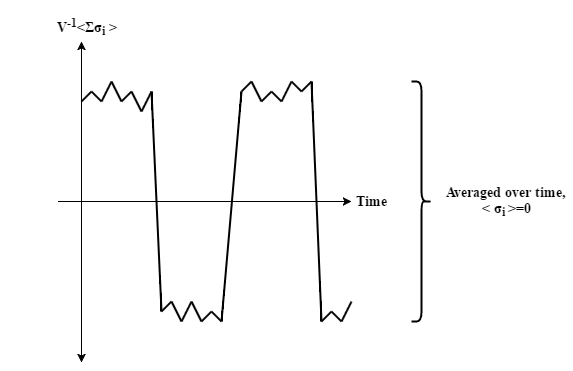

The diagram above was exported from draw.io. Its source (the exported page's mxGraphModel, read from the mxfile embedded in the PNG):
<mxGraphModel dx="1114" dy="556" grid="1" gridSize="10" guides="1" tooltips="1" connect="1" arrows="1" fold="1" page="1" pageScale="1" pageWidth="826" pageHeight="1169" background="#ffffff" math="0" shadow="0">
  <root>
    <mxCell id="0" />
    <mxCell id="1" parent="0" />
    <mxCell id="1e467a22832f8dd9-1" value="" style="endArrow=classic;html=1;" parent="1" edge="1">
      <mxGeometry width="50" height="50" relative="1" as="geometry">
        <mxPoint x="200" y="360" as="sourcePoint" />
        <mxPoint x="200" y="200" as="targetPoint" />
      </mxGeometry>
    </mxCell>
    <mxCell id="1e467a22832f8dd9-2" value="" style="endArrow=classic;html=1;" parent="1" edge="1">
      <mxGeometry x="177" y="360" width="50" height="50" as="geometry">
        <mxPoint x="177" y="360" as="sourcePoint" />
        <mxPoint x="470" y="360" as="targetPoint" />
      </mxGeometry>
    </mxCell>
    <mxCell id="50f90c73ed8f2589-1" value="" style="endArrow=none;html=1;strokeWidth=2;endFill=0;" parent="1" edge="1">
      <mxGeometry width="50" height="50" relative="1" as="geometry">
        <mxPoint x="200" y="260" as="sourcePoint" />
        <mxPoint x="210" y="250" as="targetPoint" />
      </mxGeometry>
    </mxCell>
    <mxCell id="50f90c73ed8f2589-2" value="" style="endArrow=none;html=1;strokeWidth=2;endFill=0;" parent="1" edge="1">
      <mxGeometry x="210" y="260" width="50" height="50" as="geometry">
        <mxPoint x="210" y="250" as="sourcePoint" />
        <mxPoint x="220" y="260" as="targetPoint" />
      </mxGeometry>
    </mxCell>
    <mxCell id="50f90c73ed8f2589-3" value="" style="endArrow=none;html=1;strokeWidth=2;endFill=0;" parent="1" edge="1">
      <mxGeometry x="220" y="270" width="50" height="50" as="geometry">
        <mxPoint x="220" y="260" as="sourcePoint" />
        <mxPoint x="230" y="240" as="targetPoint" />
      </mxGeometry>
    </mxCell>
    <mxCell id="50f90c73ed8f2589-4" value="" style="endArrow=none;html=1;strokeWidth=2;endFill=0;" parent="1" edge="1">
      <mxGeometry x="230" y="280" width="50" height="50" as="geometry">
        <mxPoint x="230" y="240" as="sourcePoint" />
        <mxPoint x="240" y="260" as="targetPoint" />
      </mxGeometry>
    </mxCell>
    <mxCell id="50f90c73ed8f2589-7" value="" style="endArrow=none;html=1;strokeWidth=2;endFill=0;" parent="1" edge="1">
      <mxGeometry x="260" y="310" width="50" height="50" as="geometry">
        <mxPoint x="240" y="260" as="sourcePoint" />
        <mxPoint x="250" y="250" as="targetPoint" />
      </mxGeometry>
    </mxCell>
    <mxCell id="50f90c73ed8f2589-8" value="" style="endArrow=none;html=1;strokeWidth=2;endFill=0;" parent="1" edge="1">
      <mxGeometry x="270" y="320" width="50" height="50" as="geometry">
        <mxPoint x="250" y="250" as="sourcePoint" />
        <mxPoint x="260" y="270" as="targetPoint" />
      </mxGeometry>
    </mxCell>
    <mxCell id="50f90c73ed8f2589-9" value="" style="endArrow=none;html=1;strokeWidth=2;endFill=0;" parent="1" edge="1">
      <mxGeometry x="280" y="330" width="50" height="50" as="geometry">
        <mxPoint x="260" y="270" as="sourcePoint" />
        <mxPoint x="270" y="250" as="targetPoint" />
      </mxGeometry>
    </mxCell>
    <mxCell id="50f90c73ed8f2589-10" value="" style="endArrow=none;html=1;strokeWidth=2;endFill=0;" parent="1" edge="1">
      <mxGeometry x="290" y="340" width="50" height="50" as="geometry">
        <mxPoint x="270" y="250" as="sourcePoint" />
        <mxPoint x="280" y="470" as="targetPoint" />
      </mxGeometry>
    </mxCell>
    <mxCell id="50f90c73ed8f2589-11" value="" style="endArrow=classic;html=1;flipV=1;" parent="1" edge="1">
      <mxGeometry x="200" y="360" width="50" height="50" as="geometry">
        <mxPoint x="200" y="520" as="sourcePoint" />
        <mxPoint x="200" y="360" as="targetPoint" />
      </mxGeometry>
    </mxCell>
    <mxCell id="50f90c73ed8f2589-12" value="" style="endArrow=none;html=1;strokeWidth=2;endFill=0;" parent="1" edge="1">
      <mxGeometry x="300" y="350" width="50" height="50" as="geometry">
        <mxPoint x="290" y="460" as="sourcePoint" />
        <mxPoint x="280" y="470" as="targetPoint" />
      </mxGeometry>
    </mxCell>
    <mxCell id="50f90c73ed8f2589-13" value="" style="endArrow=none;html=1;strokeWidth=2;endFill=0;" parent="1" edge="1">
      <mxGeometry x="310" y="360" width="50" height="50" as="geometry">
        <mxPoint x="300" y="480" as="sourcePoint" />
        <mxPoint x="290" y="460" as="targetPoint" />
      </mxGeometry>
    </mxCell>
    <mxCell id="50f90c73ed8f2589-14" value="" style="endArrow=none;html=1;strokeWidth=2;endFill=0;" parent="1" edge="1">
      <mxGeometry x="320" y="370" width="50" height="50" as="geometry">
        <mxPoint x="310" y="460" as="sourcePoint" />
        <mxPoint x="300" y="480" as="targetPoint" />
      </mxGeometry>
    </mxCell>
    <mxCell id="50f90c73ed8f2589-15" value="" style="endArrow=none;html=1;strokeWidth=2;endFill=0;" parent="1" edge="1">
      <mxGeometry x="330" y="380" width="50" height="50" as="geometry">
        <mxPoint x="320" y="480" as="sourcePoint" />
        <mxPoint x="310" y="460" as="targetPoint" />
      </mxGeometry>
    </mxCell>
    <mxCell id="50f90c73ed8f2589-16" value="" style="endArrow=none;html=1;strokeWidth=2;endFill=0;" parent="1" edge="1">
      <mxGeometry x="340" y="390" width="50" height="50" as="geometry">
        <mxPoint x="330" y="470" as="sourcePoint" />
        <mxPoint x="320" y="480" as="targetPoint" />
      </mxGeometry>
    </mxCell>
    <mxCell id="50f90c73ed8f2589-17" value="" style="endArrow=none;html=1;strokeWidth=2;endFill=0;" parent="1" edge="1">
      <mxGeometry x="350" y="400" width="50" height="50" as="geometry">
        <mxPoint x="340" y="480" as="sourcePoint" />
        <mxPoint x="330" y="470" as="targetPoint" />
      </mxGeometry>
    </mxCell>
    <mxCell id="50f90c73ed8f2589-18" value="" style="endArrow=none;html=1;strokeWidth=2;endFill=0;" parent="1" edge="1">
      <mxGeometry x="360" y="410" width="50" height="50" as="geometry">
        <mxPoint x="360" y="250" as="sourcePoint" />
        <mxPoint x="340" y="480" as="targetPoint" />
      </mxGeometry>
    </mxCell>
    <mxCell id="50f90c73ed8f2589-19" value="" style="endArrow=none;html=1;strokeWidth=2;endFill=0;" parent="1" edge="1">
      <mxGeometry x="370" y="420" width="50" height="50" as="geometry">
        <mxPoint x="360" y="250" as="sourcePoint" />
        <mxPoint x="370" y="240" as="targetPoint" />
      </mxGeometry>
    </mxCell>
    <mxCell id="50f90c73ed8f2589-20" value="" style="endArrow=none;html=1;strokeWidth=2;endFill=0;" parent="1" edge="1">
      <mxGeometry x="380" y="430" width="50" height="50" as="geometry">
        <mxPoint x="370" y="240" as="sourcePoint" />
        <mxPoint x="380" y="260" as="targetPoint" />
      </mxGeometry>
    </mxCell>
    <mxCell id="50f90c73ed8f2589-21" value="" style="endArrow=none;html=1;strokeWidth=2;endFill=0;" parent="1" edge="1">
      <mxGeometry x="390" y="440" width="50" height="50" as="geometry">
        <mxPoint x="380" y="260" as="sourcePoint" />
        <mxPoint x="390" y="250" as="targetPoint" />
      </mxGeometry>
    </mxCell>
    <mxCell id="50f90c73ed8f2589-22" value="" style="endArrow=none;html=1;strokeWidth=2;endFill=0;" parent="1" edge="1">
      <mxGeometry x="400" y="450" width="50" height="50" as="geometry">
        <mxPoint x="390" y="250" as="sourcePoint" />
        <mxPoint x="400" y="260" as="targetPoint" />
      </mxGeometry>
    </mxCell>
    <mxCell id="50f90c73ed8f2589-23" value="" style="endArrow=none;html=1;strokeWidth=2;endFill=0;" parent="1" edge="1">
      <mxGeometry x="410" y="460" width="50" height="50" as="geometry">
        <mxPoint x="400" y="260" as="sourcePoint" />
        <mxPoint x="410" y="240" as="targetPoint" />
      </mxGeometry>
    </mxCell>
    <mxCell id="50f90c73ed8f2589-24" value="" style="endArrow=none;html=1;strokeWidth=2;endFill=0;" parent="1" edge="1">
      <mxGeometry x="420" y="470" width="50" height="50" as="geometry">
        <mxPoint x="410" y="240" as="sourcePoint" />
        <mxPoint x="420" y="250" as="targetPoint" />
      </mxGeometry>
    </mxCell>
    <mxCell id="50f90c73ed8f2589-25" value="" style="endArrow=none;html=1;strokeWidth=2;endFill=0;" parent="1" edge="1">
      <mxGeometry x="430" y="480" width="50" height="50" as="geometry">
        <mxPoint x="420" y="250" as="sourcePoint" />
        <mxPoint x="430" y="240" as="targetPoint" />
      </mxGeometry>
    </mxCell>
    <mxCell id="50f90c73ed8f2589-26" value="" style="endArrow=none;html=1;strokeWidth=2;endFill=0;" parent="1" edge="1">
      <mxGeometry x="440" y="490" width="50" height="50" as="geometry">
        <mxPoint x="430" y="240" as="sourcePoint" />
        <mxPoint x="440" y="480" as="targetPoint" />
      </mxGeometry>
    </mxCell>
    <mxCell id="50f90c73ed8f2589-27" value="" style="endArrow=none;html=1;strokeWidth=2;endFill=0;" parent="1" edge="1">
      <mxGeometry x="450" y="500" width="50" height="50" as="geometry">
        <mxPoint x="450" y="470" as="sourcePoint" />
        <mxPoint x="440" y="480" as="targetPoint" />
      </mxGeometry>
    </mxCell>
    <mxCell id="50f90c73ed8f2589-28" value="" style="endArrow=none;html=1;strokeWidth=2;endFill=0;" parent="1" edge="1">
      <mxGeometry x="460" y="510" width="50" height="50" as="geometry">
        <mxPoint x="460" y="480" as="sourcePoint" />
        <mxPoint x="450" y="470" as="targetPoint" />
      </mxGeometry>
    </mxCell>
    <mxCell id="50f90c73ed8f2589-29" value="" style="endArrow=none;html=1;strokeWidth=2;endFill=0;" parent="1" edge="1">
      <mxGeometry x="470" y="520" width="50" height="50" as="geometry">
        <mxPoint x="470" y="460" as="sourcePoint" />
        <mxPoint x="460" y="480" as="targetPoint" />
      </mxGeometry>
    </mxCell>
    <mxCell id="50f90c73ed8f2589-30" value="&lt;font face=&quot;Times New Roman&quot; style=&quot;font-size: 14px&quot;&gt;&lt;b&gt;Time&lt;/b&gt;&lt;/font&gt;" style="text;html=1;strokeColor=none;fillColor=none;align=center;verticalAlign=middle;whiteSpace=wrap;overflow=hidden;" parent="1" vertex="1">
      <mxGeometry x="470" y="350" width="40" height="20" as="geometry" />
    </mxCell>
    <mxCell id="50f90c73ed8f2589-31" value="&lt;font face=&quot;Times New Roman&quot; style=&quot;font-size: 14px&quot;&gt;&lt;b&gt;V&lt;sup&gt;-1&lt;/sup&gt;&amp;lt;Σσ&lt;sub&gt;i&lt;/sub&gt;&amp;nbsp;&amp;gt;&lt;/b&gt;&lt;/font&gt;" style="text;html=1;strokeColor=none;fillColor=none;align=center;verticalAlign=middle;whiteSpace=wrap;overflow=hidden;" parent="1" vertex="1">
      <mxGeometry x="120" y="160" width="170" height="50" as="geometry" />
    </mxCell>
    <mxCell id="50f90c73ed8f2589-32" value="" style="shape=curlyBracket;whiteSpace=wrap;html=1;rounded=1;fillColor=#000000;gradientColor=none;flipH=1;fontStyle=1;strokeWidth=2;" parent="1" vertex="1">
      <mxGeometry x="530" y="240" width="20" height="240" as="geometry" />
    </mxCell>
    <mxCell id="50f90c73ed8f2589-33" value="&lt;font face=&quot;Times New Roman&quot; style=&quot;font-size: 14px&quot;&gt;&lt;b&gt;Averaged over time, &amp;lt; σ&lt;sub&gt;i &lt;/sub&gt;&amp;gt;=0&lt;/b&gt;&lt;/font&gt;" style="text;html=1;strokeColor=none;fillColor=none;align=center;verticalAlign=middle;whiteSpace=wrap;overflow=hidden;" parent="1" vertex="1">
      <mxGeometry x="560" y="320" width="130" height="80" as="geometry" />
    </mxCell>
  </root>
</mxGraphModel>